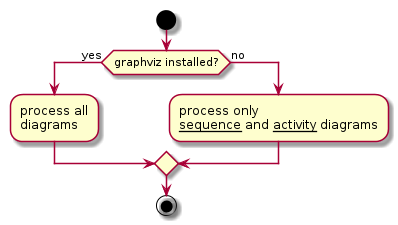

The diagram above was rendered by PlantUML. Its source (embedded in the PNG):
@startuml
start

if (graphviz installed?) then (yes)
  :process all\ndiagrams;
else (no)
  :process only
  __sequence__ and __activity__ diagrams;
endif

stop
@enduml